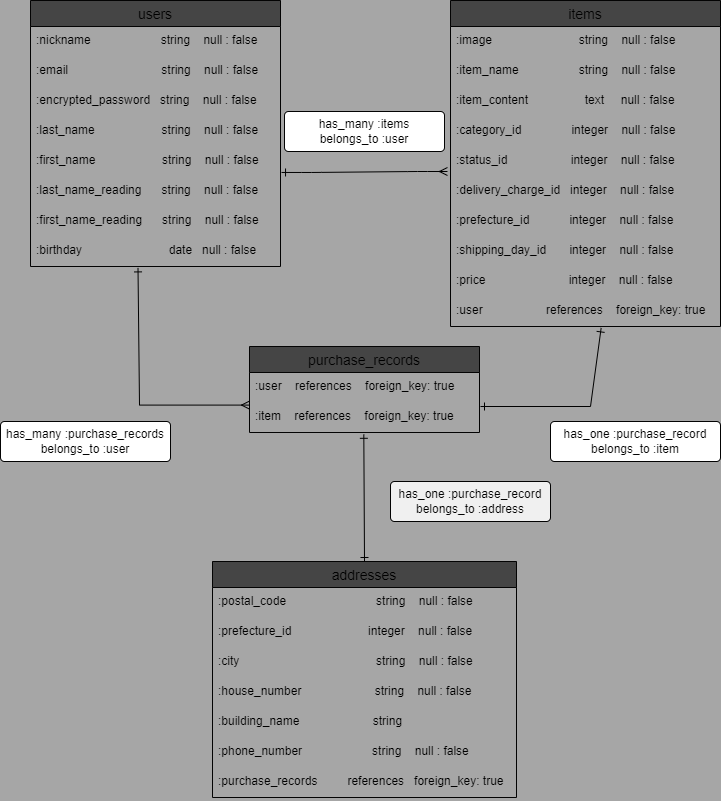

The diagram above was exported from draw.io. Its source (the exported page's mxGraphModel, read from the mxfile embedded in the PNG):
<mxGraphModel dx="1021" dy="1269" grid="1" gridSize="10" guides="1" tooltips="1" connect="1" arrows="1" fold="1" page="1" pageScale="1" pageWidth="827" pageHeight="1169" background="#A6A6A6" math="0" shadow="0">
  <root>
    <mxCell id="0" />
    <mxCell id="1" parent="0" />
    <mxCell id="2" value="users" style="swimlane;fontStyle=0;childLayout=stackLayout;horizontal=1;startSize=26;horizontalStack=0;resizeParent=1;resizeParentMax=0;resizeLast=0;collapsible=1;marginBottom=0;align=center;fontSize=14;fillColor=#454545;strokeColor=#030303;" parent="1" vertex="1">
      <mxGeometry x="80" y="239" width="250" height="266" as="geometry" />
    </mxCell>
    <mxCell id="4" value=":nickname                     string    null : false" style="text;strokeColor=none;fillColor=none;spacingLeft=4;spacingRight=4;overflow=hidden;rotatable=0;points=[[0,0.5],[1,0.5]];portConstraint=eastwest;fontSize=12;" parent="2" vertex="1">
      <mxGeometry y="26" width="250" height="30" as="geometry" />
    </mxCell>
    <mxCell id="6" value=":email                            string    null : false" style="text;strokeColor=none;fillColor=none;spacingLeft=4;spacingRight=4;overflow=hidden;rotatable=0;points=[[0,0.5],[1,0.5]];portConstraint=eastwest;fontSize=12;" parent="2" vertex="1">
      <mxGeometry y="56" width="250" height="30" as="geometry" />
    </mxCell>
    <mxCell id="5" value=":encrypted_password   string    null : false" style="text;strokeColor=none;fillColor=none;spacingLeft=4;spacingRight=4;overflow=hidden;rotatable=0;points=[[0,0.5],[1,0.5]];portConstraint=eastwest;fontSize=12;" parent="2" vertex="1">
      <mxGeometry y="86" width="250" height="30" as="geometry" />
    </mxCell>
    <mxCell id="7" value=":last_name                    string    null : false" style="text;strokeColor=none;fillColor=none;spacingLeft=4;spacingRight=4;overflow=hidden;rotatable=0;points=[[0,0.5],[1,0.5]];portConstraint=eastwest;fontSize=12;" parent="2" vertex="1">
      <mxGeometry y="116" width="250" height="30" as="geometry" />
    </mxCell>
    <mxCell id="10" value=":first_name                    string    null : false" style="text;strokeColor=none;fillColor=none;spacingLeft=4;spacingRight=4;overflow=hidden;rotatable=0;points=[[0,0.5],[1,0.5]];portConstraint=eastwest;fontSize=12;" parent="2" vertex="1">
      <mxGeometry y="146" width="250" height="30" as="geometry" />
    </mxCell>
    <mxCell id="8" value=":last_name_reading      string    null : false" style="text;strokeColor=none;fillColor=none;spacingLeft=4;spacingRight=4;overflow=hidden;rotatable=0;points=[[0,0.5],[1,0.5]];portConstraint=eastwest;fontSize=12;" parent="2" vertex="1">
      <mxGeometry y="176" width="250" height="30" as="geometry" />
    </mxCell>
    <mxCell id="11" value=":first_name_reading      string    null : false" style="text;strokeColor=none;fillColor=none;spacingLeft=4;spacingRight=4;overflow=hidden;rotatable=0;points=[[0,0.5],[1,0.5]];portConstraint=eastwest;fontSize=12;" parent="2" vertex="1">
      <mxGeometry y="206" width="250" height="30" as="geometry" />
    </mxCell>
    <mxCell id="9" value=":birthday                          date   null : false" style="text;strokeColor=none;fillColor=none;spacingLeft=4;spacingRight=4;overflow=hidden;rotatable=0;points=[[0,0.5],[1,0.5]];portConstraint=eastwest;fontSize=12;" parent="2" vertex="1">
      <mxGeometry y="236" width="250" height="30" as="geometry" />
    </mxCell>
    <mxCell id="14" value="items" style="swimlane;fontStyle=0;childLayout=stackLayout;horizontal=1;startSize=26;horizontalStack=0;resizeParent=1;resizeParentMax=0;resizeLast=0;collapsible=1;marginBottom=0;align=center;fontSize=14;fillColor=#454545;strokeColor=#030303;" parent="1" vertex="1">
      <mxGeometry x="500" y="239" width="270" height="326" as="geometry" />
    </mxCell>
    <mxCell id="15" value=":image                          string    null : false" style="text;strokeColor=none;fillColor=none;spacingLeft=4;spacingRight=4;overflow=hidden;rotatable=0;points=[[0,0.5],[1,0.5]];portConstraint=eastwest;fontSize=12;" parent="14" vertex="1">
      <mxGeometry y="26" width="270" height="30" as="geometry" />
    </mxCell>
    <mxCell id="16" value=":item_name                  string    null : false" style="text;strokeColor=none;fillColor=none;spacingLeft=4;spacingRight=4;overflow=hidden;rotatable=0;points=[[0,0.5],[1,0.5]];portConstraint=eastwest;fontSize=12;" parent="14" vertex="1">
      <mxGeometry y="56" width="270" height="30" as="geometry" />
    </mxCell>
    <mxCell id="17" value=":item_content                 text     null : false" style="text;strokeColor=none;fillColor=none;spacingLeft=4;spacingRight=4;overflow=hidden;rotatable=0;points=[[0,0.5],[1,0.5]];portConstraint=eastwest;fontSize=12;" parent="14" vertex="1">
      <mxGeometry y="86" width="270" height="30" as="geometry" />
    </mxCell>
    <mxCell id="18" value=":category_id               integer    null : false" style="text;strokeColor=none;fillColor=none;spacingLeft=4;spacingRight=4;overflow=hidden;rotatable=0;points=[[0,0.5],[1,0.5]];portConstraint=eastwest;fontSize=12;" parent="14" vertex="1">
      <mxGeometry y="116" width="270" height="30" as="geometry" />
    </mxCell>
    <mxCell id="19" value=":status_id                   integer    null : false" style="text;strokeColor=none;fillColor=none;spacingLeft=4;spacingRight=4;overflow=hidden;rotatable=0;points=[[0,0.5],[1,0.5]];portConstraint=eastwest;fontSize=12;" parent="14" vertex="1">
      <mxGeometry y="146" width="270" height="30" as="geometry" />
    </mxCell>
    <mxCell id="20" value=":delivery_charge_id   integer    null : false" style="text;strokeColor=none;fillColor=none;spacingLeft=4;spacingRight=4;overflow=hidden;rotatable=0;points=[[0,0.5],[1,0.5]];portConstraint=eastwest;fontSize=12;" parent="14" vertex="1">
      <mxGeometry y="176" width="270" height="30" as="geometry" />
    </mxCell>
    <mxCell id="21" value=":prefecture_id            integer    null : false" style="text;strokeColor=none;fillColor=none;spacingLeft=4;spacingRight=4;overflow=hidden;rotatable=0;points=[[0,0.5],[1,0.5]];portConstraint=eastwest;fontSize=12;" parent="14" vertex="1">
      <mxGeometry y="206" width="270" height="30" as="geometry" />
    </mxCell>
    <mxCell id="22" value=":shipping_day_id       integer    null : false" style="text;strokeColor=none;fillColor=none;spacingLeft=4;spacingRight=4;overflow=hidden;rotatable=0;points=[[0,0.5],[1,0.5]];portConstraint=eastwest;fontSize=12;" parent="14" vertex="1">
      <mxGeometry y="236" width="270" height="30" as="geometry" />
    </mxCell>
    <mxCell id="23" value=":price                         integer    null : false" style="text;strokeColor=none;fillColor=none;spacingLeft=4;spacingRight=4;overflow=hidden;rotatable=0;points=[[0,0.5],[1,0.5]];portConstraint=eastwest;fontSize=12;" parent="14" vertex="1">
      <mxGeometry y="266" width="270" height="30" as="geometry" />
    </mxCell>
    <mxCell id="24" value=":user                   references    foreign_key: true" style="text;strokeColor=none;fillColor=none;spacingLeft=4;spacingRight=4;overflow=hidden;rotatable=0;points=[[0,0.5],[1,0.5]];portConstraint=eastwest;fontSize=12;" parent="14" vertex="1">
      <mxGeometry y="296" width="270" height="30" as="geometry" />
    </mxCell>
    <mxCell id="26" value="addresses" style="swimlane;fontStyle=0;childLayout=stackLayout;horizontal=1;startSize=26;horizontalStack=0;resizeParent=1;resizeParentMax=0;resizeLast=0;collapsible=1;marginBottom=0;align=center;fontSize=14;fillColor=#454545;strokeColor=#030303;" parent="1" vertex="1">
      <mxGeometry x="262" y="800" width="304" height="236" as="geometry" />
    </mxCell>
    <mxCell id="27" value=":postal_code                           string    null : false" style="text;strokeColor=none;fillColor=none;spacingLeft=4;spacingRight=4;overflow=hidden;rotatable=0;points=[[0,0.5],[1,0.5]];portConstraint=eastwest;fontSize=12;" parent="26" vertex="1">
      <mxGeometry y="26" width="304" height="30" as="geometry" />
    </mxCell>
    <mxCell id="28" value=":prefecture_id                       integer    null : false" style="text;strokeColor=none;fillColor=none;spacingLeft=4;spacingRight=4;overflow=hidden;rotatable=0;points=[[0,0.5],[1,0.5]];portConstraint=eastwest;fontSize=12;" parent="26" vertex="1">
      <mxGeometry y="56" width="304" height="30" as="geometry" />
    </mxCell>
    <mxCell id="29" value=":city                                         string    null : false" style="text;strokeColor=none;fillColor=none;spacingLeft=4;spacingRight=4;overflow=hidden;rotatable=0;points=[[0,0.5],[1,0.5]];portConstraint=eastwest;fontSize=12;" parent="26" vertex="1">
      <mxGeometry y="86" width="304" height="30" as="geometry" />
    </mxCell>
    <mxCell id="30" value=":house_number                      string    null : false" style="text;strokeColor=none;fillColor=none;spacingLeft=4;spacingRight=4;overflow=hidden;rotatable=0;points=[[0,0.5],[1,0.5]];portConstraint=eastwest;fontSize=12;" parent="26" vertex="1">
      <mxGeometry y="116" width="304" height="30" as="geometry" />
    </mxCell>
    <mxCell id="31" value=":building_name                      string    " style="text;strokeColor=none;fillColor=none;spacingLeft=4;spacingRight=4;overflow=hidden;rotatable=0;points=[[0,0.5],[1,0.5]];portConstraint=eastwest;fontSize=12;" parent="26" vertex="1">
      <mxGeometry y="146" width="304" height="30" as="geometry" />
    </mxCell>
    <mxCell id="32" value=":phone_number                     string    null : false" style="text;strokeColor=none;fillColor=none;spacingLeft=4;spacingRight=4;overflow=hidden;rotatable=0;points=[[0,0.5],[1,0.5]];portConstraint=eastwest;fontSize=12;" parent="26" vertex="1">
      <mxGeometry y="176" width="304" height="30" as="geometry" />
    </mxCell>
    <mxCell id="46" value=":purchase_records         references   foreign_key: true" style="text;strokeColor=none;fillColor=none;spacingLeft=4;spacingRight=4;overflow=hidden;rotatable=0;points=[[0,0.5],[1,0.5]];portConstraint=eastwest;fontSize=12;" vertex="1" parent="26">
      <mxGeometry y="206" width="304" height="30" as="geometry" />
    </mxCell>
    <mxCell id="33" value="has_many :items&lt;br&gt;belongs_to :user" style="rounded=1;arcSize=10;whiteSpace=wrap;html=1;align=center;strokeColor=#030303;fillColor=#FFFFFF;fontColor=#030303;" parent="1" vertex="1">
      <mxGeometry x="334" y="350" width="160" height="40" as="geometry" />
    </mxCell>
    <mxCell id="34" value="" style="edgeStyle=entityRelationEdgeStyle;fontSize=12;html=1;endArrow=ERmany;startArrow=ERone;exitX=1.017;exitY=0.699;exitDx=0;exitDy=0;exitPerimeter=0;startFill=0;endFill=0;" parent="1" edge="1">
      <mxGeometry width="100" height="100" relative="1" as="geometry">
        <mxPoint x="331.0399999999999" y="410.97" as="sourcePoint" />
        <mxPoint x="496.96" y="410" as="targetPoint" />
      </mxGeometry>
    </mxCell>
    <mxCell id="36" value="" style="fontSize=12;html=1;endArrow=ERone;startArrow=ERone;entryX=0.5;entryY=0;entryDx=0;entryDy=0;startFill=0;endFill=0;exitX=0.497;exitY=1.06;exitDx=0;exitDy=0;exitPerimeter=0;" parent="1" source="40" target="26" edge="1">
      <mxGeometry width="100" height="100" relative="1" as="geometry">
        <mxPoint x="414" y="605" as="sourcePoint" />
        <mxPoint x="414" y="710" as="targetPoint" />
      </mxGeometry>
    </mxCell>
    <mxCell id="37" value="has_one :purchase_record&lt;br&gt;belongs_to :address" style="rounded=1;arcSize=10;whiteSpace=wrap;html=1;align=center;fontColor=#030303;fillColor=#F0F0F0;strokeColor=#030303;" parent="1" vertex="1">
      <mxGeometry x="440" y="720" width="160" height="40" as="geometry" />
    </mxCell>
    <mxCell id="38" value="purchase_records" style="swimlane;fontStyle=0;childLayout=stackLayout;horizontal=1;startSize=26;horizontalStack=0;resizeParent=1;resizeParentMax=0;resizeLast=0;collapsible=1;marginBottom=0;align=center;fontSize=14;fillColor=#454545;strokeColor=#030303;" parent="1" vertex="1">
      <mxGeometry x="299" y="585" width="230" height="86" as="geometry" />
    </mxCell>
    <mxCell id="39" value=":user    references    foreign_key: true" style="text;strokeColor=none;fillColor=none;spacingLeft=4;spacingRight=4;overflow=hidden;rotatable=0;points=[[0,0.5],[1,0.5]];portConstraint=eastwest;fontSize=12;" parent="38" vertex="1">
      <mxGeometry y="26" width="230" height="30" as="geometry" />
    </mxCell>
    <mxCell id="40" value=":item    references    foreign_key: true" style="text;strokeColor=none;fillColor=none;spacingLeft=4;spacingRight=4;overflow=hidden;rotatable=0;points=[[0,0.5],[1,0.5]];portConstraint=eastwest;fontSize=12;" parent="38" vertex="1">
      <mxGeometry y="56" width="230" height="30" as="geometry" />
    </mxCell>
    <mxCell id="42" value="" style="endArrow=ERone;html=1;rounded=0;entryX=0.558;entryY=1.047;entryDx=0;entryDy=0;entryPerimeter=0;startArrow=ERone;startFill=0;endFill=0;" parent="1" target="24" edge="1">
      <mxGeometry relative="1" as="geometry">
        <mxPoint x="530" y="645" as="sourcePoint" />
        <mxPoint x="460" y="720" as="targetPoint" />
        <Array as="points">
          <mxPoint x="640" y="645" />
        </Array>
      </mxGeometry>
    </mxCell>
    <mxCell id="43" value="" style="endArrow=ERone;html=1;rounded=0;entryX=0.43;entryY=1.047;entryDx=0;entryDy=0;entryPerimeter=0;startArrow=ERmany;startFill=0;endFill=0;" parent="1" target="9" edge="1">
      <mxGeometry relative="1" as="geometry">
        <mxPoint x="299" y="643.59" as="sourcePoint" />
        <mxPoint x="188.5" y="565.0000000000001" as="targetPoint" />
        <Array as="points">
          <mxPoint x="189" y="643.59" />
        </Array>
      </mxGeometry>
    </mxCell>
    <mxCell id="44" value="has_many :purchase_records&lt;br&gt;belongs_to :user" style="rounded=1;arcSize=10;whiteSpace=wrap;html=1;align=center;strokeColor=#030303;fillColor=#FFFFFF;fontColor=#030303;" parent="1" vertex="1">
      <mxGeometry x="50" y="660" width="170" height="40" as="geometry" />
    </mxCell>
    <mxCell id="45" value="has_one :purchase_record&lt;br&gt;belongs_to :item" style="rounded=1;arcSize=10;whiteSpace=wrap;html=1;align=center;strokeColor=#030303;fillColor=#FFFFFF;fontColor=#030303;" parent="1" vertex="1">
      <mxGeometry x="600" y="660" width="170" height="40" as="geometry" />
    </mxCell>
  </root>
</mxGraphModel>